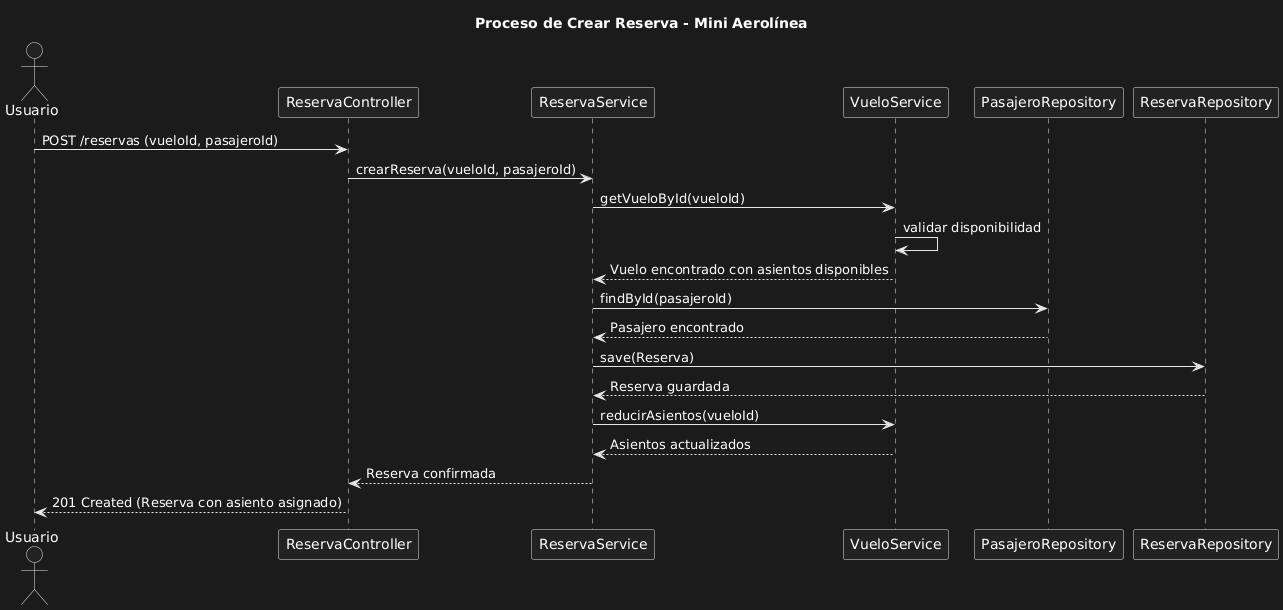

The diagram above was rendered by PlantUML. Its source (embedded in the PNG):
@startuml
title Proceso de Crear Reserva - Mini Aerolínea

actor Usuario as U
participant "ReservaController" as RC
participant "ReservaService" as RS
participant "VueloService" as VS
participant "PasajeroRepository" as PR
participant "ReservaRepository" as RR

U -> RC: POST /reservas (vueloId, pasajeroId)
RC -> RS: crearReserva(vueloId, pasajeroId)

' Validación del vuelo
RS -> VS: getVueloById(vueloId)
VS -> VS: validar disponibilidad
VS --> RS: Vuelo encontrado con asientos disponibles

' Validación del pasajero
RS -> PR: findById(pasajeroId)
PR --> RS: Pasajero encontrado

' Creación de la reserva
RS -> RR: save(Reserva)
RR --> RS: Reserva guardada

' Actualización de asientos
RS -> VS: reducirAsientos(vueloId)
VS --> RS: Asientos actualizados

RS --> RC: Reserva confirmada
RC --> U: 201 Created (Reserva con asiento asignado)
@enduml